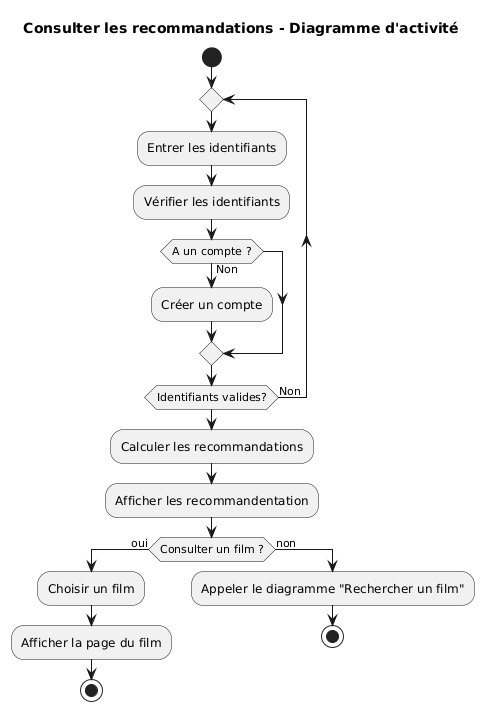

The diagram above was rendered by PlantUML. Its source (embedded in the PNG):
@startuml
title Consulter les recommandations - Diagramme d'activité

start

repeat

:Entrer les identifiants;
:Vérifier les identifiants;

if (A un compte ?) then (Non)
    :Créer un compte;
endif

repeat while (Identifiants valides?) is (Non)

:Calculer les recommandations;
:Afficher les recommandentation;

if (Consulter un film ?) then (oui)
    :Choisir un film;
    :Afficher la page du film;
    stop
else (non)
  :Appeler le diagramme "Rechercher un film";
  stop
endif
@enduml